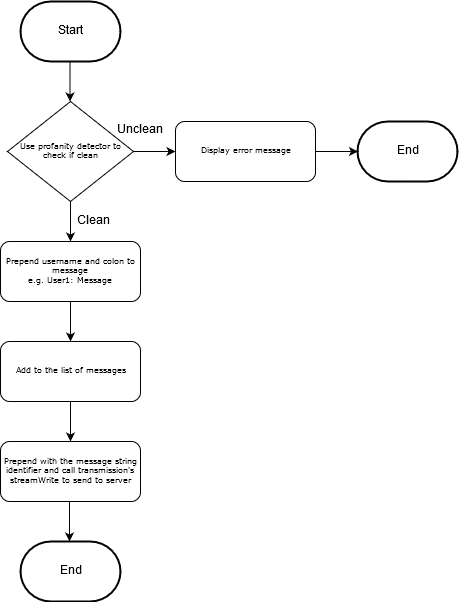

The diagram above was exported from draw.io. Its source (the exported page's mxGraphModel, read from the mxfile embedded in the PNG):
<mxGraphModel dx="672" dy="809" grid="1" gridSize="10" guides="1" tooltips="1" connect="1" arrows="1" fold="1" page="1" pageScale="1" pageWidth="827" pageHeight="1169" math="0" shadow="0">
  <root>
    <mxCell id="0" />
    <mxCell id="1" parent="0" />
    <mxCell id="hKFAjhGi8lQtVS8nyPwv-1" value="Display error message" style="rounded=1;whiteSpace=wrap;html=1;shadow=0;labelBackgroundColor=none;strokeColor=#000000;strokeWidth=1;fillColor=#ffffff;fontFamily=Verdana;fontSize=8;fontColor=#000000;align=center;" vertex="1" parent="1">
      <mxGeometry x="350" y="160" width="140" height="60" as="geometry" />
    </mxCell>
    <mxCell id="hKFAjhGi8lQtVS8nyPwv-2" value="Start" style="strokeWidth=2;html=1;shape=mxgraph.flowchart.terminator;whiteSpace=wrap;" vertex="1" parent="1">
      <mxGeometry x="195" y="40" width="100" height="60" as="geometry" />
    </mxCell>
    <mxCell id="hKFAjhGi8lQtVS8nyPwv-3" value="" style="endArrow=classic;html=1;" edge="1" parent="1">
      <mxGeometry width="50" height="50" relative="1" as="geometry">
        <mxPoint x="244.5" y="100" as="sourcePoint" />
        <mxPoint x="244.5" y="140" as="targetPoint" />
      </mxGeometry>
    </mxCell>
    <mxCell id="hKFAjhGi8lQtVS8nyPwv-4" value="Use profanity detector to check if clean" style="rhombus;whiteSpace=wrap;html=1;rounded=0;shadow=0;labelBackgroundColor=none;strokeColor=#000000;strokeWidth=1;fillColor=#ffffff;fontFamily=Verdana;fontSize=8;fontColor=#000000;align=center;" vertex="1" parent="1">
      <mxGeometry x="182" y="140" width="126" height="100" as="geometry" />
    </mxCell>
    <mxCell id="hKFAjhGi8lQtVS8nyPwv-5" value="End" style="strokeWidth=2;html=1;shape=mxgraph.flowchart.terminator;whiteSpace=wrap;" vertex="1" parent="1">
      <mxGeometry x="195" y="580" width="100" height="60" as="geometry" />
    </mxCell>
    <mxCell id="hKFAjhGi8lQtVS8nyPwv-8" value="" style="endArrow=classic;html=1;" edge="1" parent="1">
      <mxGeometry width="50" height="50" relative="1" as="geometry">
        <mxPoint x="307.5" y="190" as="sourcePoint" />
        <mxPoint x="350" y="190" as="targetPoint" />
      </mxGeometry>
    </mxCell>
    <mxCell id="hKFAjhGi8lQtVS8nyPwv-9" value="End" style="strokeWidth=2;html=1;shape=mxgraph.flowchart.terminator;whiteSpace=wrap;" vertex="1" parent="1">
      <mxGeometry x="532" y="160" width="100" height="60" as="geometry" />
    </mxCell>
    <mxCell id="hKFAjhGi8lQtVS8nyPwv-10" value="" style="endArrow=classic;html=1;" edge="1" parent="1">
      <mxGeometry width="50" height="50" relative="1" as="geometry">
        <mxPoint x="490" y="190" as="sourcePoint" />
        <mxPoint x="532.5" y="190" as="targetPoint" />
      </mxGeometry>
    </mxCell>
    <mxCell id="hKFAjhGi8lQtVS8nyPwv-11" value="Unclean" style="text;html=1;resizable=0;points=[];autosize=1;align=left;verticalAlign=top;spacingTop=-4;" vertex="1" parent="1">
      <mxGeometry x="290" y="160" width="60" height="20" as="geometry" />
    </mxCell>
    <mxCell id="hKFAjhGi8lQtVS8nyPwv-12" value="&lt;div&gt;Prepend username and colon to message&lt;/div&gt;&lt;div&gt;e.g. User1: Message&lt;br&gt;&lt;/div&gt;" style="rounded=1;whiteSpace=wrap;html=1;shadow=0;labelBackgroundColor=none;strokeColor=#000000;strokeWidth=1;fillColor=#ffffff;fontFamily=Verdana;fontSize=8;fontColor=#000000;align=center;" vertex="1" parent="1">
      <mxGeometry x="175" y="280" width="140" height="60" as="geometry" />
    </mxCell>
    <mxCell id="hKFAjhGi8lQtVS8nyPwv-13" value="" style="endArrow=classic;html=1;" edge="1" parent="1">
      <mxGeometry width="50" height="50" relative="1" as="geometry">
        <mxPoint x="245" y="240" as="sourcePoint" />
        <mxPoint x="245" y="280" as="targetPoint" />
      </mxGeometry>
    </mxCell>
    <mxCell id="hKFAjhGi8lQtVS8nyPwv-14" value="Clean" style="text;html=1;resizable=0;points=[];autosize=1;align=left;verticalAlign=top;spacingTop=-4;" vertex="1" parent="1">
      <mxGeometry x="250" y="251" width="50" height="20" as="geometry" />
    </mxCell>
    <mxCell id="hKFAjhGi8lQtVS8nyPwv-15" value="&lt;div&gt;Add to the list of messages&lt;/div&gt;" style="rounded=1;whiteSpace=wrap;html=1;shadow=0;labelBackgroundColor=none;strokeColor=#000000;strokeWidth=1;fillColor=#ffffff;fontFamily=Verdana;fontSize=8;fontColor=#000000;align=center;" vertex="1" parent="1">
      <mxGeometry x="175" y="380" width="140" height="60" as="geometry" />
    </mxCell>
    <mxCell id="hKFAjhGi8lQtVS8nyPwv-16" value="" style="endArrow=classic;html=1;" edge="1" parent="1">
      <mxGeometry width="50" height="50" relative="1" as="geometry">
        <mxPoint x="245" y="340" as="sourcePoint" />
        <mxPoint x="245" y="380" as="targetPoint" />
      </mxGeometry>
    </mxCell>
    <mxCell id="hKFAjhGi8lQtVS8nyPwv-18" value="Prepend with the message string identifier and call transmission's streamWrite to send to server" style="rounded=1;whiteSpace=wrap;html=1;shadow=0;labelBackgroundColor=none;strokeColor=#000000;strokeWidth=1;fillColor=#ffffff;fontFamily=Verdana;fontSize=8;fontColor=#000000;align=center;" vertex="1" parent="1">
      <mxGeometry x="175" y="480" width="140" height="60" as="geometry" />
    </mxCell>
    <mxCell id="hKFAjhGi8lQtVS8nyPwv-19" value="" style="endArrow=classic;html=1;" edge="1" parent="1">
      <mxGeometry width="50" height="50" relative="1" as="geometry">
        <mxPoint x="245" y="440" as="sourcePoint" />
        <mxPoint x="245" y="480" as="targetPoint" />
      </mxGeometry>
    </mxCell>
    <mxCell id="hKFAjhGi8lQtVS8nyPwv-20" value="" style="endArrow=classic;html=1;" edge="1" parent="1">
      <mxGeometry width="50" height="50" relative="1" as="geometry">
        <mxPoint x="244" y="540" as="sourcePoint" />
        <mxPoint x="244" y="580" as="targetPoint" />
      </mxGeometry>
    </mxCell>
  </root>
</mxGraphModel>